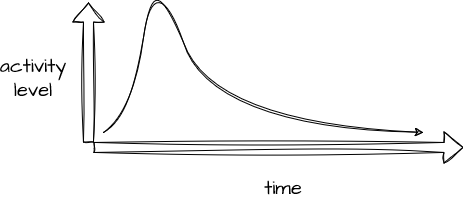

The diagram above was exported from draw.io. Its source (the exported page's mxGraphModel, read from the mxfile embedded in the PNG):
<mxGraphModel dx="1095" dy="750" grid="1" gridSize="10" guides="1" tooltips="1" connect="1" arrows="1" fold="1" page="1" pageScale="1" pageWidth="850" pageHeight="1100" math="0" shadow="0">
  <root>
    <mxCell id="0" />
    <mxCell id="1" parent="0" />
    <mxCell id="vPqtOylQHSZuU9dGg4Z8-1" value="" style="shape=flexArrow;endArrow=classic;html=1;rounded=0;movable=1;resizable=1;rotatable=1;deletable=1;editable=1;locked=0;connectable=1;anchorPointDirection=1;sketch=1;curveFitting=1;jiggle=2;" parent="1" edge="1">
      <mxGeometry width="50" height="50" relative="1" as="geometry">
        <mxPoint x="114.95" y="420" as="sourcePoint" />
        <mxPoint x="115" y="280" as="targetPoint" />
      </mxGeometry>
    </mxCell>
    <mxCell id="vPqtOylQHSZuU9dGg4Z8-2" value="" style="shape=flexArrow;endArrow=classic;html=1;rounded=0;movable=1;resizable=1;rotatable=1;deletable=1;editable=1;locked=0;connectable=1;sketch=1;curveFitting=1;jiggle=2;" parent="1" edge="1">
      <mxGeometry width="50" height="50" relative="1" as="geometry">
        <mxPoint x="120" y="424.95" as="sourcePoint" />
        <mxPoint x="490" y="424.95" as="targetPoint" />
      </mxGeometry>
    </mxCell>
    <mxCell id="vPqtOylQHSZuU9dGg4Z8-4" value="" style="shape=flexArrow;endArrow=classic;html=1;rounded=0;sketch=1;curveFitting=1;jiggle=2;" parent="1" edge="1">
      <mxGeometry width="50" height="50" relative="1" as="geometry">
        <mxPoint x="130" y="410" as="sourcePoint" />
        <mxPoint x="130" y="410" as="targetPoint" />
      </mxGeometry>
    </mxCell>
    <mxCell id="vPqtOylQHSZuU9dGg4Z8-5" value="" style="shape=flexArrow;endArrow=classic;html=1;rounded=0;sketch=1;curveFitting=1;jiggle=2;" parent="1" edge="1">
      <mxGeometry width="50" height="50" relative="1" as="geometry">
        <mxPoint x="130" y="410" as="sourcePoint" />
        <mxPoint x="130" y="410" as="targetPoint" />
      </mxGeometry>
    </mxCell>
    <mxCell id="vPqtOylQHSZuU9dGg4Z8-8" value="&lt;div&gt;activity&lt;/div&gt;&lt;div&gt;level&lt;br&gt;&lt;/div&gt;" style="text;html=1;strokeColor=none;fillColor=none;align=center;verticalAlign=middle;whiteSpace=wrap;rounded=0;fontSize=20;fontFamily=Architects Daughter;" parent="1" vertex="1">
      <mxGeometry x="30" y="340" width="60" height="30" as="geometry" />
    </mxCell>
    <mxCell id="vPqtOylQHSZuU9dGg4Z8-9" value="time" style="text;html=1;strokeColor=none;fillColor=none;align=center;verticalAlign=middle;whiteSpace=wrap;rounded=0;fontSize=20;fontFamily=Architects Daughter;" parent="1" vertex="1">
      <mxGeometry x="280" y="450" width="60" height="30" as="geometry" />
    </mxCell>
    <mxCell id="vPqtOylQHSZuU9dGg4Z8-10" value="" style="curved=1;endArrow=classic;html=1;rounded=0;sketch=1;hachureGap=4;jiggle=2;curveFitting=1;fontFamily=Architects Daughter;fontSource=https%3A%2F%2Ffonts.googleapis.com%2Fcss%3Ffamily%3DArchitects%2BDaughter;fontSize=16;" parent="1" edge="1">
      <mxGeometry width="50" height="50" relative="1" as="geometry">
        <mxPoint x="130" y="410" as="sourcePoint" />
        <mxPoint x="450" y="410" as="targetPoint" />
        <Array as="points">
          <mxPoint x="160" y="390" />
          <mxPoint x="180" y="240" />
          <mxPoint x="240" y="400" />
        </Array>
      </mxGeometry>
    </mxCell>
  </root>
</mxGraphModel>